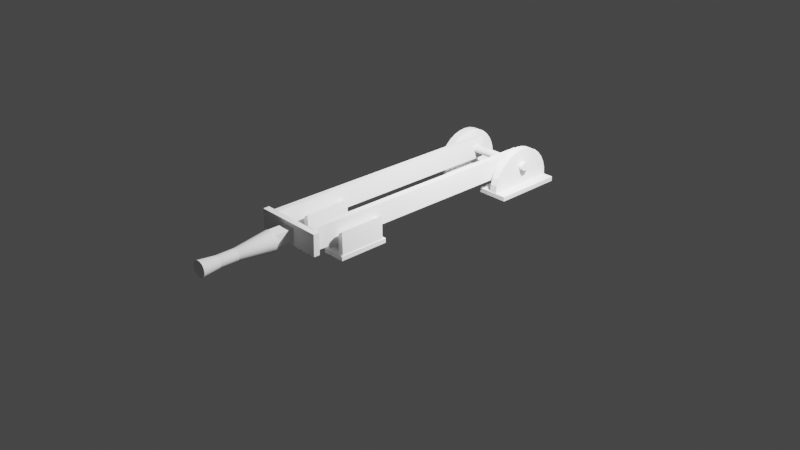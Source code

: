 # Source: double-knife-switch-no-base.blend  (saved by Blender 2.93.21; exported with 4.5.12 LTS)
import bpy
from mathutils import Matrix  # noqa: F401  (used for matrix-valued properties, if any)

bpy.ops.wm.read_factory_settings(use_empty=True)
scene = bpy.context.scene
scene.name = 'Scene'

# ---- collections
col_collection = bpy.data.collections.new('Collection'); scene.collection.children.link(col_collection)

# ---- materials (node trees are filled in below, after node groups)
mat_material_001 = bpy.data.materials.new('Material.001')
mat_material_001.alpha_threshold = 0.0
mat_material_001.use_transparent_shadow = False
mat_material_001.line_color = (0.0, 0.0, 0.0, 1.0)
mat_material_002 = bpy.data.materials.new('Material.002')
mat_material_002.alpha_threshold = 0.0
mat_material_002.use_transparent_shadow = False
mat_material_002.line_color = (0.0, 0.0, 0.0, 1.0)
mat_material_003 = bpy.data.materials.new('Material.003')
mat_material_003.alpha_threshold = 0.0
mat_material_003.use_transparent_shadow = False
mat_material_003.line_color = (0.0, 0.0, 0.0, 1.0)
mat_material_005 = bpy.data.materials.new('Material.005')
mat_material_005.alpha_threshold = 0.0
mat_material_005.use_transparent_shadow = False
mat_material_005.line_color = (0.0, 0.0, 0.0, 1.0)

# ---- material node trees
mat_material_001.use_nodes = True; mat_material_001.node_tree.nodes.clear()
_N = mat_material_001.node_tree.nodes; _L = mat_material_001.node_tree.links
n0 = _N.new('ShaderNodeOutputMaterial'); n0.name = 'Material Output'; n0.location = (300, 300)
n1 = _N.new('ShaderNodeBsdfPrincipled'); n1.name = 'Principled BSDF'; n1.location = (10, 300)
n1.distribution = 'GGX'
n1.subsurface_method = 'BURLEY'
n1.inputs[2].default_value = 0.4
n1.inputs[3].default_value = 1.45
n1.inputs[27].default_value = (0.0, 0.0, 0.0, 1.0)
n1.inputs[28].default_value = 1.0
_L.new(n1.outputs[0], n0.inputs[0])
n0.is_active_output = True
mat_material_002.use_nodes = True; mat_material_002.node_tree.nodes.clear()
_N = mat_material_002.node_tree.nodes; _L = mat_material_002.node_tree.links
n0 = _N.new('ShaderNodeOutputMaterial'); n0.name = 'Material Output'; n0.location = (300, 300)
n1 = _N.new('ShaderNodeBsdfPrincipled'); n1.name = 'Principled BSDF'; n1.location = (10, 300)
n1.distribution = 'GGX'
n1.subsurface_method = 'BURLEY'
n1.inputs[2].default_value = 0.4
n1.inputs[3].default_value = 1.45
n1.inputs[27].default_value = (0.0, 0.0, 0.0, 1.0)
n1.inputs[28].default_value = 1.0
_L.new(n1.outputs[0], n0.inputs[0])
n0.is_active_output = True
mat_material_003.use_nodes = True; mat_material_003.node_tree.nodes.clear()
_N = mat_material_003.node_tree.nodes; _L = mat_material_003.node_tree.links
n0 = _N.new('ShaderNodeOutputMaterial'); n0.name = 'Material Output'; n0.location = (300, 300)
n1 = _N.new('ShaderNodeBsdfPrincipled'); n1.name = 'Principled BSDF'; n1.location = (10, 300)
n1.distribution = 'GGX'
n1.subsurface_method = 'BURLEY'
n1.inputs[2].default_value = 0.4
n1.inputs[3].default_value = 1.45
n1.inputs[27].default_value = (0.0, 0.0, 0.0, 1.0)
n1.inputs[28].default_value = 1.0
_L.new(n1.outputs[0], n0.inputs[0])
n0.is_active_output = True
mat_material_005.use_nodes = True; mat_material_005.node_tree.nodes.clear()
_N = mat_material_005.node_tree.nodes; _L = mat_material_005.node_tree.links
n0 = _N.new('ShaderNodeOutputMaterial'); n0.name = 'Material Output'; n0.location = (300, 300)
n1 = _N.new('ShaderNodeBsdfPrincipled'); n1.name = 'Principled BSDF'; n1.location = (10, 300)
n1.distribution = 'GGX'
n1.subsurface_method = 'BURLEY'
n1.inputs[2].default_value = 0.4
n1.inputs[3].default_value = 1.45
n1.inputs[27].default_value = (0.0, 0.0, 0.0, 1.0)
n1.inputs[28].default_value = 1.0
_L.new(n1.outputs[0], n0.inputs[0])
n0.is_active_output = True

# ---- world
world_world = bpy.data.worlds.new('World'); scene.world = world_world
world_world.use_nodes = True; world_world.node_tree.nodes.clear()
_N = world_world.node_tree.nodes; _L = world_world.node_tree.links
n0 = _N.new('ShaderNodeOutputWorld'); n0.name = 'World Output'; n0.location = (300, 300)
n1 = _N.new('ShaderNodeBackground'); n1.name = 'Background'; n1.location = (10, 300)
n1.inputs[0].default_value = (0.05088, 0.05088, 0.05088, 1.0)
_L.new(n1.outputs[0], n0.inputs[0])
n0.is_active_output = True
world_world.color = (0.05088, 0.05088, 0.05088)
world_world.use_sun_shadow = False
world_world.sun_shadow_jitter_overblur = 0.0

# ---- cameras
cam_camera = bpy.data.cameras.new('Camera')
cam_camera.clip_end = 100.0
cam_camera.ortho_scale = 7.314

# ---- lights
light_light = bpy.data.lights.new('Light', 'POINT')
light_light.transmission_factor = 0.0
light_light.energy = 1000.0
light_light.shadow_soft_size = 0.1
light_light.shadow_maximum_resolution = 0.006
light_light.use_absolute_resolution = True

# ---- meshes
me_cylinder_004 = bpy.data.meshes.new('Cylinder.004')
me_cylinder_004.from_pydata([(0.0, 1.0, -1.0), (0.0, 1.0, -0.7913), (0.1951, 0.9808, -1.0), (0.1951, 0.9808, -0.7913), (0.3827, 0.9239, -1.0), (0.3827, 0.9239, -0.7913), (0.5556, 0.8315, -1.0), (0.5556, 0.8315, -0.7913), (0.7071, 0.7071, -1.0), (0.7071, 0.7071, -0.7913), (0.8315, 0.5556, -1.0), (0.8315, 0.5556, -0.7913), (0.9239, 0.3827, -1.0), (0.9239, 0.3827, -0.7913), (0.9808, 0.1951, -1.0), (0.9808, 0.1951, -0.7913), (-0.9808, -0.1951, -1.0), (-0.9808, -0.1951, -0.7913), (-1.0, 1.192e-08, -1.0), (-1.0, 1.192e-08, -0.7913), (-0.9808, 0.1951, -1.0), (-0.9808, 0.1951, -0.7913), (-0.9239, 0.3827, -1.0), (-0.9239, 0.3827, -0.7913), (-0.8315, 0.5556, -1.0), (-0.8315, 0.5556, -0.7913), (-0.7071, 0.7071, -1.0), (-0.7071, 0.7071, -0.7913), (-0.5556, 0.8315, -1.0), (-0.5556, 0.8315, -0.7913), (-0.3827, 0.9239, -1.0), (-0.3827, 0.9239, -0.7913), (-0.1951, 0.9808, -1.0), (-0.1951, 0.9808, -0.7913), (-0.07994, 0.6336, -0.7913), (-0.07994, 0.6336, -1.0), (-0.05809, 0.627, -0.7913), (-0.05809, 0.627, -1.0), (0.01161, 0.4966, -0.7913), (0.01161, 0.4966, -1.0), (0.01384, 0.5193, -0.7913), (0.01384, 0.5193, -1.0), (-0.1027, 0.6358, -0.7913), (-0.1027, 0.6358, -1.0), (-0.005779, 0.4546, -0.7913), (-0.005779, 0.4546, -1.0), (-0.185, 0.4369, -0.7913), (-0.185, 0.4369, -1.0), (-0.1995, 0.4546, -0.7913), (-0.1995, 0.4546, -1.0), (-0.02026, 0.437, -0.7913), (-0.02026, 0.437, -1.0), (-0.2103, 0.4747, -0.7913), (-0.2103, 0.4747, -1.0), (-0.2169, 0.542, -0.7913), (-0.2169, 0.542, -1.0), (-0.1254, 0.6336, -0.7913), (-0.1254, 0.6336, -1.0), (-0.0058, 0.5841, -0.7913), (-0.0058, 0.5841, -1.0), (-0.2103, 0.5639, -0.7913), (-0.2103, 0.5639, -1.0), (-0.1026, 0.4028, -0.7913), (-0.1026, 0.4028, -1.0), (-0.1674, 0.4224, -0.7913), (-0.1674, 0.4224, -1.0), (-0.1254, 0.4051, -0.7913), (-0.1254, 0.4051, -1.0), (-0.07991, 0.4051, -0.7913), (-0.07991, 0.4051, -1.0), (-0.03795, 0.6162, -0.7913), (-0.03795, 0.6162, -1.0), (-0.02029, 0.6017, -0.7913), (-0.02029, 0.6017, -1.0), (-0.2169, 0.4966, -0.7913), (-0.2169, 0.4966, -1.0), (0.0116, 0.5421, -0.7913), (0.0116, 0.5421, -1.0), (-0.05806, 0.4117, -0.7913), (-0.05806, 0.4117, -1.0), (0.004983, 0.4748, -0.7913), (0.004983, 0.4748, -1.0), (-0.03792, 0.4225, -0.7913), (-0.03792, 0.4225, -1.0), (-0.1674, 0.6162, -0.7913), (-0.1674, 0.6162, -1.0), (-0.185, 0.6017, -0.7913), (-0.185, 0.6017, -1.0), (-0.1473, 0.6269, -0.7913), (-0.1473, 0.6269, -1.0), (-0.1995, 0.584, -0.7913), (-0.1995, 0.584, -1.0), (-0.2192, 0.5193, -0.7913), (-0.2192, 0.5193, -1.0), (-0.1472, 0.4117, -0.7913), (-0.1472, 0.4117, -1.0), (0.004969, 0.5639, -0.7913), (0.004969, 0.5639, -1.0)], [], [(0, 1, 3, 2), (2, 3, 5, 4), (4, 5, 7, 6), (6, 7, 9, 8), (8, 9, 11, 10), (10, 11, 13, 12), (12, 13, 15, 14), (16, 17, 19, 18), (18, 19, 21, 20), (20, 21, 23, 22), (22, 23, 25, 24), (24, 25, 27, 26), (26, 27, 29, 28), (28, 29, 31, 30), (30, 31, 33, 32), (32, 33, 1, 0), (3, 1, 33, 31, 29, 27, 25, 92, 54, 60, 90, 86, 84, 88, 56, 42, 34, 36, 70, 72, 58, 96, 76, 40, 11, 9, 7, 5), (0, 2, 4, 6, 8, 10, 41, 77, 97, 59, 73, 71, 37, 35, 43, 57, 89, 85, 87, 91, 61, 55, 93, 24, 26, 28, 30, 32), (14, 15, 17, 16), (63, 62, 68, 69), (65, 64, 94, 95), (95, 94, 66, 67), (43, 42, 56, 57), (79, 78, 82, 83), (69, 68, 78, 79), (51, 50, 44, 45), (77, 76, 96, 97), (93, 92, 74, 75), (37, 36, 34, 35), (75, 74, 52, 53), (97, 96, 58, 59), (45, 44, 80, 81), (61, 60, 54, 55), (81, 80, 38, 39), (47, 46, 64, 65), (73, 72, 70, 71), (35, 34, 42, 43), (49, 48, 46, 47), (91, 90, 60, 61), (85, 84, 86, 87), (41, 40, 76, 77), (83, 82, 50, 51), (57, 56, 88, 89), (67, 66, 62, 63), (24, 93, 75, 53, 49, 47, 65, 95, 67, 63, 69, 79, 83, 51, 45, 81, 39, 41, 10, 12, 14, 16, 18, 20, 22), (55, 54, 92, 93), (59, 58, 72, 73), (39, 38, 40, 41), (53, 52, 48, 49), (89, 88, 84, 85), (71, 70, 36, 37), (11, 40, 38, 80, 44, 50, 82, 78, 68, 62, 66, 94, 64, 46, 48, 52, 74, 92, 25, 23, 21, 19, 17, 15, 13), (87, 86, 90, 91)])
_uv = me_cylinder_004.uv_layers.new(name='UVMap')
_uv.uv.foreach_set('vector', [1.0, 0.5, 1.0, 1.0, 0.9688, 1.0, 0.9688, 0.5, 0.9688, 0.5, 0.9688, 1.0, 0.9375, 1.0, 0.9375, 0.5, 0.9375, 0.5, 0.9375, 1.0, 0.9062, 1.0, 0.9062, 0.5, 0.9062, 0.5, 0.9062, 1.0, 0.875, 1.0, 0.875, 0.5, 0.875, 0.5, 0.875, 1.0, 0.8438, 1.0, 0.8438, 0.5, 0.8438, 0.5, 0.8438, 1.0, 0.8125, 1.0, 0.8125, 0.5, 0.8125, 0.5, 0.8125, 1.0, 0.7812, 1.0, 0.7812, 0.5, 0.2812, 0.5, 0.2812, 1.0, 0.25, 1.0, 0.25, 0.5, 0.25, 0.5, 0.25, 1.0, 0.2188, 1.0, 0.2188, 0.5, 0.2188, 0.5, 0.2188, 1.0, 0.1875, 1.0, 0.1875, 0.5, 0.1875, 0.5, 0.1875, 1.0, 0.1562, 1.0, 0.1562, 0.5, 0.1562, 0.5, 0.1562, 1.0, 0.125, 1.0, 0.125, 0.5, 0.125, 0.5, 0.125, 1.0, 0.09375, 1.0, 0.09375, 0.5, 0.09375, 0.5, 0.09375, 1.0, 0.0625, 1.0, 0.0625, 0.5, 0.0625, 0.5, 0.0625, 1.0, 0.03125, 1.0, 0.03125, 0.5, 0.03125, 0.5, 0.03125, 1.0, 0.0, 1.0, 0.0, 0.5, 0.2968, 0.4854, 0.25, 0.49, 0.2032, 0.4854, 0.1582, 0.4717, 0.1167, 0.4496, 0.08029, 0.4197, 0.05045, 0.3833, 0.1974, 0.3746, 0.1979, 0.3801, 0.1995, 0.3853, 0.2021, 0.3902, 0.2056, 0.3944, 0.2098, 0.3979, 0.2147, 0.4005, 0.2199, 0.4021, 0.2254, 0.4026, 0.2308, 0.4021, 0.2361, 0.4005, 0.2409, 0.3979, 0.2451, 0.3944, 0.2486, 0.3902, 0.2512, 0.3853, 0.2528, 0.3801, 0.2533, 0.3746, 0.4496, 0.3833, 0.4197, 0.4197, 0.3833, 0.4496, 0.3418, 0.4717, 0.75, 0.49, 0.7968, 0.4854, 0.8418, 0.4717, 0.8833, 0.4496, 0.9197, 0.4197, 0.9496, 0.3833, 0.7533, 0.3746, 0.7528, 0.3801, 0.7512, 0.3853, 0.7486, 0.3902, 0.7451, 0.3944, 0.7409, 0.3979, 0.7361, 0.4005, 0.7308, 0.4021, 0.7254, 0.4026, 0.7199, 0.4021, 0.7147, 0.4005, 0.7098, 0.3979, 0.7056, 0.3944, 0.7021, 0.3902, 0.6995, 0.3853, 0.6979, 0.3801, 0.6974, 0.3746, 0.5504, 0.3833, 0.5803, 0.4197, 0.6167, 0.4496, 0.6582, 0.4717, 0.7032, 0.4854, 0.9854, 0.2968, 0.4854, 0.2968, 0.2812, 1.0, 0.5146, 0.2032, 0.7188, 0.5208, 0.7188, 0.5645, 0.75, 0.5645, 0.75, 0.5208, 0.625, 0.5208, 0.625, 0.5645, 0.6562, 0.5645, 0.6562, 0.5208, 0.6562, 0.5208, 0.6562, 0.5645, 0.6875, 0.5645, 0.6875, 0.5208, 0.2188, 0.5208, 0.2188, 0.5645, 0.25, 0.5645, 0.25, 0.5208, 0.7812, 0.5208, 0.7812, 0.5645, 0.8125, 0.5645, 0.8125, 0.5208, 0.75, 0.5208, 0.75, 0.5645, 0.7812, 0.5645, 0.7812, 0.5208, 0.8438, 0.5208, 0.8438, 0.5645, 0.875, 0.5645, 0.875, 0.5208, 0.0, 0.5208, 0.0, 0.5645, 0.03125, 0.5645, 0.03125, 0.5208, 0.4688, 0.5208, 0.4688, 0.5645, 0.5, 0.5645, 0.5, 0.5208, 0.1562, 0.5208, 0.1562, 0.5645, 0.1875, 0.5645, 0.1875, 0.5208, 0.5, 0.5208, 0.5, 0.5645, 0.5312, 0.5645, 0.5312, 0.5208, 0.03125, 0.5208, 0.03125, 0.5645, 0.0625, 0.5645, 0.0625, 0.5208, 0.875, 0.5208, 0.875, 0.5645, 0.9062, 0.5645, 0.9062, 0.5208, 0.4062, 0.5208, 0.4062, 0.5645, 0.4375, 0.5645, 0.4375, 0.5208, 0.9062, 0.5208, 0.9062, 0.5645, 0.9375, 0.5645, 0.9375, 0.5208, 0.5938, 0.5208, 0.5938, 0.5645, 0.625, 0.5645, 0.625, 0.5208, 0.09375, 0.5208, 0.09375, 0.5645, 0.125, 0.5645, 0.125, 0.5208, 0.1875, 0.5208, 0.1875, 0.5645, 0.2188, 0.5645, 0.2188, 0.5208, 0.5625, 0.5208, 0.5625, 0.5645, 0.5938, 0.5645, 0.5938, 0.5208, 0.375, 0.5208, 0.375, 0.5645, 0.4062, 0.5645, 0.4062, 0.5208, 0.3125, 0.5208, 0.3125, 0.5645, 0.3438, 0.5645, 0.3438, 0.5208, 0.9688, 0.5208, 0.9688, 0.5645, 1.0, 0.5645, 1.0, 0.5208, 0.8125, 0.5208, 0.8125, 0.5645, 0.8438, 0.5645, 0.8438, 0.5208, 0.25, 0.5208, 0.25, 0.5645, 0.2812, 0.5645, 0.2812, 0.5208, 0.6875, 0.5208, 0.6875, 0.5645, 0.7188, 0.5645, 0.7188, 0.5208, 0.5504, 0.3833, 0.6974, 0.3746, 0.6979, 0.3692, 0.6995, 0.3639, 0.7021, 0.3591, 0.7056, 0.3549, 0.7098, 0.3514, 0.7147, 0.3488, 0.7199, 0.3472, 0.7254, 0.3467, 0.7308, 0.3472, 0.7361, 0.3488, 0.7409, 0.3514, 0.7451, 0.3549, 0.7486, 0.3591, 0.7512, 0.3639, 0.7528, 0.3692, 0.7533, 0.3746, 0.9496, 0.3833, 0.9717, 0.3418, 0.9854, 0.2968, 0.5146, 0.2032, 0.51, 0.25, 0.5146, 0.2968, 0.5283, 0.3418, 0.4375, 0.5208, 0.4375, 0.5645, 0.4688, 0.5645, 0.4688, 0.5208, 0.0625, 0.5208, 0.0625, 0.5645, 0.09375, 0.5645, 0.09375, 0.5208, 0.9375, 0.5208, 0.9375, 0.5645, 0.9688, 0.5645, 0.9688, 0.5208, 0.5312, 0.5208, 0.5312, 0.5645, 0.5625, 0.5645, 0.5625, 0.5208, 0.2812, 0.5208, 0.2812, 0.5645, 0.3125, 0.5645, 0.3125, 0.5208, 0.125, 0.5208, 0.125, 0.5645, 0.1562, 0.5645, 0.1562, 0.5208, 0.4496, 0.3833, 0.2533, 0.3746, 0.2528, 0.3692, 0.2512, 0.3639, 0.2486, 0.3591, 0.2451, 0.3549, 0.2409, 0.3514, 0.2361, 0.3488, 0.2308, 0.3472, 0.2254, 0.3467, 0.2199, 0.3472, 0.2147, 0.3488, 0.2098, 0.3514, 0.2056, 0.3549, 0.2021, 0.3591, 0.1995, 0.3639, 0.1979, 0.3692, 0.1974, 0.3746, 0.05045, 0.3833, 0.02827, 0.3418, 0.01461, 0.2968, 0.01, 0.25, 0.01461, 0.2032, 0.4854, 0.2968, 0.4717, 0.3418, 0.3438, 0.5208, 0.3438, 0.5645, 0.375, 0.5645, 0.375, 0.5208])
me_cylinder_004.use_remesh_fix_poles = True
me_cylinder_004.use_remesh_preserve_attributes = False
me_cylinder_004.update()
me_cylinder_005 = bpy.data.meshes.new('Cylinder.005')
me_cylinder_005.from_pydata([(0.0, 1.0, -1.0), (0.0, 1.0, -0.7913), (0.1951, 0.9808, -1.0), (0.1951, 0.9808, -0.7913), (0.3827, 0.9239, -1.0), (0.3827, 0.9239, -0.7913), (0.5556, 0.8315, -1.0), (0.5556, 0.8315, -0.7913), (0.7071, 0.7071, -1.0), (0.7071, 0.7071, -0.7913), (0.8315, 0.5556, -1.0), (0.8315, 0.5556, -0.7913), (0.9239, 0.3827, -1.0), (0.9239, 0.3827, -0.7913), (0.9808, 0.1951, -1.0), (0.9808, 0.1951, -0.7913), (-0.9808, -0.1951, -1.0), (-0.9808, -0.1951, -0.7913), (-1.0, 1.192e-08, -1.0), (-1.0, 1.192e-08, -0.7913), (-0.9808, 0.1951, -1.0), (-0.9808, 0.1951, -0.7913), (-0.9239, 0.3827, -1.0), (-0.9239, 0.3827, -0.7913), (-0.8315, 0.5556, -1.0), (-0.8315, 0.5556, -0.7913), (-0.7071, 0.7071, -1.0), (-0.7071, 0.7071, -0.7913), (-0.5556, 0.8315, -1.0), (-0.5556, 0.8315, -0.7913), (-0.3827, 0.9239, -1.0), (-0.3827, 0.9239, -0.7913), (-0.1951, 0.9808, -1.0), (-0.1951, 0.9808, -0.7913), (-0.07994, 0.6336, -0.7913), (-0.07994, 0.6336, -1.0), (-0.05809, 0.627, -0.7913), (-0.05809, 0.627, -1.0), (0.01161, 0.4966, -0.7913), (0.01161, 0.4966, -1.0), (0.01384, 0.5193, -0.7913), (0.01384, 0.5193, -1.0), (-0.1027, 0.6358, -0.7913), (-0.1027, 0.6358, -1.0), (-0.005779, 0.4546, -0.7913), (-0.005779, 0.4546, -1.0), (-0.185, 0.4369, -0.7913), (-0.185, 0.4369, -1.0), (-0.1995, 0.4546, -0.7913), (-0.1995, 0.4546, -1.0), (-0.02026, 0.437, -0.7913), (-0.02026, 0.437, -1.0), (-0.2103, 0.4747, -0.7913), (-0.2103, 0.4747, -1.0), (-0.2169, 0.542, -0.7913), (-0.2169, 0.542, -1.0), (-0.1254, 0.6336, -0.7913), (-0.1254, 0.6336, -1.0), (-0.0058, 0.5841, -0.7913), (-0.0058, 0.5841, -1.0), (-0.2103, 0.5639, -0.7913), (-0.2103, 0.5639, -1.0), (-0.1026, 0.4028, -0.7913), (-0.1026, 0.4028, -1.0), (-0.1674, 0.4224, -0.7913), (-0.1674, 0.4224, -1.0), (-0.1254, 0.4051, -0.7913), (-0.1254, 0.4051, -1.0), (-0.07991, 0.4051, -0.7913), (-0.07991, 0.4051, -1.0), (-0.03795, 0.6162, -0.7913), (-0.03795, 0.6162, -1.0), (-0.02029, 0.6017, -0.7913), (-0.02029, 0.6017, -1.0), (-0.2169, 0.4966, -0.7913), (-0.2169, 0.4966, -1.0), (0.0116, 0.5421, -0.7913), (0.0116, 0.5421, -1.0), (-0.05806, 0.4117, -0.7913), (-0.05806, 0.4117, -1.0), (0.004983, 0.4748, -0.7913), (0.004983, 0.4748, -1.0), (-0.03792, 0.4225, -0.7913), (-0.03792, 0.4225, -1.0), (-0.1674, 0.6162, -0.7913), (-0.1674, 0.6162, -1.0), (-0.185, 0.6017, -0.7913), (-0.185, 0.6017, -1.0), (-0.1473, 0.6269, -0.7913), (-0.1473, 0.6269, -1.0), (-0.1995, 0.584, -0.7913), (-0.1995, 0.584, -1.0), (-0.2192, 0.5193, -0.7913), (-0.2192, 0.5193, -1.0), (-0.1472, 0.4117, -0.7913), (-0.1472, 0.4117, -1.0), (0.004969, 0.5639, -0.7913), (0.004969, 0.5639, -1.0)], [], [(0, 1, 3, 2), (2, 3, 5, 4), (4, 5, 7, 6), (6, 7, 9, 8), (8, 9, 11, 10), (10, 11, 13, 12), (12, 13, 15, 14), (16, 17, 19, 18), (18, 19, 21, 20), (20, 21, 23, 22), (22, 23, 25, 24), (24, 25, 27, 26), (26, 27, 29, 28), (28, 29, 31, 30), (30, 31, 33, 32), (32, 33, 1, 0), (3, 1, 33, 31, 29, 27, 25, 92, 54, 60, 90, 86, 84, 88, 56, 42, 34, 36, 70, 72, 58, 96, 76, 40, 11, 9, 7, 5), (0, 2, 4, 6, 8, 10, 41, 77, 97, 59, 73, 71, 37, 35, 43, 57, 89, 85, 87, 91, 61, 55, 93, 24, 26, 28, 30, 32), (14, 15, 17, 16), (63, 62, 68, 69), (65, 64, 94, 95), (95, 94, 66, 67), (43, 42, 56, 57), (79, 78, 82, 83), (69, 68, 78, 79), (51, 50, 44, 45), (77, 76, 96, 97), (93, 92, 74, 75), (37, 36, 34, 35), (75, 74, 52, 53), (97, 96, 58, 59), (45, 44, 80, 81), (61, 60, 54, 55), (81, 80, 38, 39), (47, 46, 64, 65), (73, 72, 70, 71), (35, 34, 42, 43), (49, 48, 46, 47), (91, 90, 60, 61), (85, 84, 86, 87), (41, 40, 76, 77), (83, 82, 50, 51), (57, 56, 88, 89), (67, 66, 62, 63), (24, 93, 75, 53, 49, 47, 65, 95, 67, 63, 69, 79, 83, 51, 45, 81, 39, 41, 10, 12, 14, 16, 18, 20, 22), (55, 54, 92, 93), (59, 58, 72, 73), (39, 38, 40, 41), (53, 52, 48, 49), (89, 88, 84, 85), (71, 70, 36, 37), (11, 40, 38, 80, 44, 50, 82, 78, 68, 62, 66, 94, 64, 46, 48, 52, 74, 92, 25, 23, 21, 19, 17, 15, 13), (87, 86, 90, 91)])
_uv = me_cylinder_005.uv_layers.new(name='UVMap')
_uv.uv.foreach_set('vector', [1.0, 0.5, 1.0, 1.0, 0.9688, 1.0, 0.9688, 0.5, 0.9688, 0.5, 0.9688, 1.0, 0.9375, 1.0, 0.9375, 0.5, 0.9375, 0.5, 0.9375, 1.0, 0.9062, 1.0, 0.9062, 0.5, 0.9062, 0.5, 0.9062, 1.0, 0.875, 1.0, 0.875, 0.5, 0.875, 0.5, 0.875, 1.0, 0.8438, 1.0, 0.8438, 0.5, 0.8438, 0.5, 0.8438, 1.0, 0.8125, 1.0, 0.8125, 0.5, 0.8125, 0.5, 0.8125, 1.0, 0.7812, 1.0, 0.7812, 0.5, 0.2812, 0.5, 0.2812, 1.0, 0.25, 1.0, 0.25, 0.5, 0.25, 0.5, 0.25, 1.0, 0.2188, 1.0, 0.2188, 0.5, 0.2188, 0.5, 0.2188, 1.0, 0.1875, 1.0, 0.1875, 0.5, 0.1875, 0.5, 0.1875, 1.0, 0.1562, 1.0, 0.1562, 0.5, 0.1562, 0.5, 0.1562, 1.0, 0.125, 1.0, 0.125, 0.5, 0.125, 0.5, 0.125, 1.0, 0.09375, 1.0, 0.09375, 0.5, 0.09375, 0.5, 0.09375, 1.0, 0.0625, 1.0, 0.0625, 0.5, 0.0625, 0.5, 0.0625, 1.0, 0.03125, 1.0, 0.03125, 0.5, 0.03125, 0.5, 0.03125, 1.0, 0.0, 1.0, 0.0, 0.5, 0.2968, 0.4854, 0.25, 0.49, 0.2032, 0.4854, 0.1582, 0.4717, 0.1167, 0.4496, 0.08029, 0.4197, 0.05045, 0.3833, 0.1974, 0.3746, 0.1979, 0.3801, 0.1995, 0.3853, 0.2021, 0.3902, 0.2056, 0.3944, 0.2098, 0.3979, 0.2147, 0.4005, 0.2199, 0.4021, 0.2254, 0.4026, 0.2308, 0.4021, 0.2361, 0.4005, 0.2409, 0.3979, 0.2451, 0.3944, 0.2486, 0.3902, 0.2512, 0.3853, 0.2528, 0.3801, 0.2533, 0.3746, 0.4496, 0.3833, 0.4197, 0.4197, 0.3833, 0.4496, 0.3418, 0.4717, 0.75, 0.49, 0.7968, 0.4854, 0.8418, 0.4717, 0.8833, 0.4496, 0.9197, 0.4197, 0.9496, 0.3833, 0.7533, 0.3746, 0.7528, 0.3801, 0.7512, 0.3853, 0.7486, 0.3902, 0.7451, 0.3944, 0.7409, 0.3979, 0.7361, 0.4005, 0.7308, 0.4021, 0.7254, 0.4026, 0.7199, 0.4021, 0.7147, 0.4005, 0.7098, 0.3979, 0.7056, 0.3944, 0.7021, 0.3902, 0.6995, 0.3853, 0.6979, 0.3801, 0.6974, 0.3746, 0.5504, 0.3833, 0.5803, 0.4197, 0.6167, 0.4496, 0.6582, 0.4717, 0.7032, 0.4854, 0.9854, 0.2968, 0.4854, 0.2968, 0.2812, 1.0, 0.5146, 0.2032, 0.7187, 0.9276, 0.7187, 0.9713, 0.75, 0.9713, 0.75, 0.9276, 0.625, 0.9276, 0.625, 0.9713, 0.6562, 0.9713, 0.6562, 0.9276, 0.6562, 0.9276, 0.6562, 0.9713, 0.6875, 0.9713, 0.6875, 0.9276, 0.2188, 0.9276, 0.2188, 0.9713, 0.25, 0.9713, 0.25, 0.9276, 0.7812, 0.9276, 0.7812, 0.9713, 0.8125, 0.9713, 0.8125, 0.9276, 0.75, 0.9276, 0.75, 0.9713, 0.7812, 0.9713, 0.7812, 0.9276, 0.8438, 0.9276, 0.8438, 0.9713, 0.875, 0.9713, 0.875, 0.9276, 0.0, 0.9276, 0.0, 0.9713, 0.03125, 0.9713, 0.03125, 0.9276, 0.4688, 0.9276, 0.4688, 0.9713, 0.5, 0.9713, 0.5, 0.9276, 0.1562, 0.9276, 0.1562, 0.9713, 0.1875, 0.9713, 0.1875, 0.9276, 0.5, 0.9276, 0.5, 0.9713, 0.5312, 0.9713, 0.5312, 0.9276, 0.03125, 0.9276, 0.03125, 0.9713, 0.0625, 0.9713, 0.0625, 0.9276, 0.875, 0.9276, 0.875, 0.9713, 0.9062, 0.9713, 0.9062, 0.9276, 0.4063, 0.9276, 0.4062, 0.9713, 0.4375, 0.9713, 0.4375, 0.9276, 0.9062, 0.9276, 0.9062, 0.9713, 0.9375, 0.9713, 0.9375, 0.9276, 0.5938, 0.9276, 0.5938, 0.9713, 0.625, 0.9713, 0.625, 0.9276, 0.09375, 0.9276, 0.09375, 0.9713, 0.125, 0.9713, 0.125, 0.9276, 0.1875, 0.9276, 0.1875, 0.9713, 0.2188, 0.9713, 0.2188, 0.9276, 0.5625, 0.9276, 0.5625, 0.9713, 0.5938, 0.9713, 0.5938, 0.9276, 0.375, 0.9276, 0.375, 0.9713, 0.4062, 0.9713, 0.4063, 0.9276, 0.3125, 0.9276, 0.3125, 0.9713, 0.3438, 0.9713, 0.3438, 0.9276, 0.9688, 0.9276, 0.9687, 0.9713, 1.0, 0.9713, 1.0, 0.9276, 0.8125, 0.9276, 0.8125, 0.9713, 0.8438, 0.9713, 0.8438, 0.9276, 0.25, 0.9276, 0.25, 0.9713, 0.2812, 0.9713, 0.2812, 0.9276, 0.6875, 0.9276, 0.6875, 0.9713, 0.7187, 0.9713, 0.7187, 0.9276, 0.5504, 0.3833, 0.6974, 0.3746, 0.6979, 0.3692, 0.6995, 0.3639, 0.7021, 0.3591, 0.7056, 0.3549, 0.7098, 0.3514, 0.7147, 0.3488, 0.7199, 0.3472, 0.7254, 0.3467, 0.7308, 0.3472, 0.7361, 0.3488, 0.7409, 0.3514, 0.7451, 0.3549, 0.7486, 0.3591, 0.7512, 0.3639, 0.7528, 0.3692, 0.7533, 0.3746, 0.9496, 0.3833, 0.9717, 0.3418, 0.9854, 0.2968, 0.5146, 0.2032, 0.51, 0.25, 0.5146, 0.2968, 0.5283, 0.3418, 0.4375, 0.9276, 0.4375, 0.9713, 0.4688, 0.9713, 0.4688, 0.9276, 0.0625, 0.9276, 0.0625, 0.9713, 0.09375, 0.9713, 0.09375, 0.9276, 0.9375, 0.9276, 0.9375, 0.9713, 0.9687, 0.9713, 0.9688, 0.9276, 0.5312, 0.9276, 0.5312, 0.9713, 0.5625, 0.9713, 0.5625, 0.9276, 0.2812, 0.9276, 0.2812, 0.9713, 0.3125, 0.9713, 0.3125, 0.9276, 0.125, 0.9276, 0.125, 0.9713, 0.1562, 0.9713, 0.1562, 0.9276, 0.4496, 0.3833, 0.2533, 0.3746, 0.2528, 0.3692, 0.2512, 0.3639, 0.2486, 0.3591, 0.2451, 0.3549, 0.2409, 0.3514, 0.2361, 0.3488, 0.2308, 0.3472, 0.2254, 0.3467, 0.2199, 0.3472, 0.2147, 0.3488, 0.2098, 0.3514, 0.2056, 0.3549, 0.2021, 0.3591, 0.1995, 0.3639, 0.1979, 0.3692, 0.1974, 0.3746, 0.05045, 0.3833, 0.02827, 0.3418, 0.01461, 0.2968, 0.01, 0.25, 0.01461, 0.2032, 0.4854, 0.2968, 0.4717, 0.3418, 0.3438, 0.9276, 0.3438, 0.9713, 0.375, 0.9713, 0.375, 0.9276])
me_cylinder_005.use_remesh_fix_poles = True
me_cylinder_005.use_remesh_preserve_attributes = False
me_cylinder_005.update()
me_cylinder_006 = bpy.data.meshes.new('Cylinder.006')
me_cylinder_006.from_pydata([(0.0, 1.0, -1.0), (0.0, 1.0, 1.0), (0.1951, 0.9808, -1.0), (0.1951, 0.9808, 1.0), (0.3827, 0.9239, -1.0), (0.3827, 0.9239, 1.0), (0.5556, 0.8315, -1.0), (0.5556, 0.8315, 1.0), (0.7071, 0.7071, -1.0), (0.7071, 0.7071, 1.0), (0.8315, 0.5556, -1.0), (0.8315, 0.5556, 1.0), (0.9239, 0.3827, -1.0), (0.9239, 0.3827, 1.0), (0.9808, 0.1951, -1.0), (0.9808, 0.1951, 1.0), (1.0, -4.371e-08, -1.0), (1.0, -4.371e-08, 1.0), (0.9808, -0.1951, -1.0), (0.9808, -0.1951, 1.0), (0.9239, -0.3827, -1.0), (0.9239, -0.3827, 1.0), (0.8315, -0.5556, -1.0), (0.8315, -0.5556, 1.0), (0.7071, -0.7071, -1.0), (0.7071, -0.7071, 1.0), (0.5556, -0.8315, -1.0), (0.5556, -0.8315, 1.0), (0.3827, -0.9239, -1.0), (0.3827, -0.9239, 1.0), (0.1951, -0.9808, -1.0), (0.1951, -0.9808, 1.0), (-8.742e-08, -1.0, -1.0), (-8.742e-08, -1.0, 1.0), (-0.1951, -0.9808, -1.0), (-0.1951, -0.9808, 1.0), (-0.3827, -0.9239, -1.0), (-0.3827, -0.9239, 1.0), (-0.5556, -0.8315, -1.0), (-0.5556, -0.8315, 1.0), (-0.7071, -0.7071, -1.0), (-0.7071, -0.7071, 1.0), (-0.8315, -0.5556, -1.0), (-0.8315, -0.5556, 1.0), (-0.9239, -0.3827, -1.0), (-0.9239, -0.3827, 1.0), (-0.9808, -0.1951, -1.0), (-0.9808, -0.1951, 1.0), (-1.0, 1.192e-08, -1.0), (-1.0, 1.192e-08, 1.0), (-0.9808, 0.1951, -1.0), (-0.9808, 0.1951, 1.0), (-0.9239, 0.3827, -1.0), (-0.9239, 0.3827, 1.0), (-0.8315, 0.5556, -1.0), (-0.8315, 0.5556, 1.0), (-0.7071, 0.7071, -1.0), (-0.7071, 0.7071, 1.0), (-0.5556, 0.8315, -1.0), (-0.5556, 0.8315, 1.0), (-0.3827, 0.9239, -1.0), (-0.3827, 0.9239, 1.0), (-0.1951, 0.9808, -1.0), (-0.1951, 0.9808, 1.0)], [], [(0, 1, 3, 2), (2, 3, 5, 4), (4, 5, 7, 6), (6, 7, 9, 8), (8, 9, 11, 10), (10, 11, 13, 12), (12, 13, 15, 14), (14, 15, 17, 16), (16, 17, 19, 18), (18, 19, 21, 20), (20, 21, 23, 22), (22, 23, 25, 24), (24, 25, 27, 26), (26, 27, 29, 28), (28, 29, 31, 30), (30, 31, 33, 32), (32, 33, 35, 34), (34, 35, 37, 36), (36, 37, 39, 38), (38, 39, 41, 40), (40, 41, 43, 42), (42, 43, 45, 44), (44, 45, 47, 46), (46, 47, 49, 48), (48, 49, 51, 50), (50, 51, 53, 52), (52, 53, 55, 54), (54, 55, 57, 56), (56, 57, 59, 58), (58, 59, 61, 60), (3, 1, 63, 61, 59, 57, 55, 53, 51, 49, 47, 45, 43, 41, 39, 37, 35, 33, 31, 29, 27, 25, 23, 21, 19, 17, 15, 13, 11, 9, 7, 5), (60, 61, 63, 62), (62, 63, 1, 0), (0, 2, 4, 6, 8, 10, 12, 14, 16, 18, 20, 22, 24, 26, 28, 30, 32, 34, 36, 38, 40, 42, 44, 46, 48, 50, 52, 54, 56, 58, 60, 62)])
_uv = me_cylinder_006.uv_layers.new(name='UVMap')
_uv.uv.foreach_set('vector', [1.0, 0.5, 1.0, 1.0, 0.9688, 1.0, 0.9688, 0.5, 0.9688, 0.5, 0.9688, 1.0, 0.9375, 1.0, 0.9375, 0.5, 0.9375, 0.5, 0.9375, 1.0, 0.9062, 1.0, 0.9062, 0.5, 0.9062, 0.5, 0.9062, 1.0, 0.875, 1.0, 0.875, 0.5, 0.875, 0.5, 0.875, 1.0, 0.8438, 1.0, 0.8438, 0.5, 0.8438, 0.5, 0.8438, 1.0, 0.8125, 1.0, 0.8125, 0.5, 0.8125, 0.5, 0.8125, 1.0, 0.7812, 1.0, 0.7812, 0.5, 0.7812, 0.5, 0.7812, 1.0, 0.75, 1.0, 0.75, 0.5, 0.75, 0.5, 0.75, 1.0, 0.7188, 1.0, 0.7188, 0.5, 0.7188, 0.5, 0.7188, 1.0, 0.6875, 1.0, 0.6875, 0.5, 0.6875, 0.5, 0.6875, 1.0, 0.6562, 1.0, 0.6562, 0.5, 0.6562, 0.5, 0.6562, 1.0, 0.625, 1.0, 0.625, 0.5, 0.625, 0.5, 0.625, 1.0, 0.5938, 1.0, 0.5938, 0.5, 0.5938, 0.5, 0.5938, 1.0, 0.5625, 1.0, 0.5625, 0.5, 0.5625, 0.5, 0.5625, 1.0, 0.5312, 1.0, 0.5312, 0.5, 0.5312, 0.5, 0.5312, 1.0, 0.5, 1.0, 0.5, 0.5, 0.5, 0.5, 0.5, 1.0, 0.4688, 1.0, 0.4688, 0.5, 0.4688, 0.5, 0.4688, 1.0, 0.4375, 1.0, 0.4375, 0.5, 0.4375, 0.5, 0.4375, 1.0, 0.4062, 1.0, 0.4062, 0.5, 0.4062, 0.5, 0.4062, 1.0, 0.375, 1.0, 0.375, 0.5, 0.375, 0.5, 0.375, 1.0, 0.3438, 1.0, 0.3438, 0.5, 0.3438, 0.5, 0.3438, 1.0, 0.3125, 1.0, 0.3125, 0.5, 0.3125, 0.5, 0.3125, 1.0, 0.2812, 1.0, 0.2812, 0.5, 0.2812, 0.5, 0.2812, 1.0, 0.25, 1.0, 0.25, 0.5, 0.25, 0.5, 0.25, 1.0, 0.2188, 1.0, 0.2188, 0.5, 0.2188, 0.5, 0.2188, 1.0, 0.1875, 1.0, 0.1875, 0.5, 0.1875, 0.5, 0.1875, 1.0, 0.1562, 1.0, 0.1562, 0.5, 0.1562, 0.5, 0.1562, 1.0, 0.125, 1.0, 0.125, 0.5, 0.125, 0.5, 0.125, 1.0, 0.09375, 1.0, 0.09375, 0.5, 0.09375, 0.5, 0.09375, 1.0, 0.0625, 1.0, 0.0625, 0.5, 0.2968, 0.4854, 0.25, 0.49, 0.2032, 0.4854, 0.1582, 0.4717, 0.1167, 0.4496, 0.08029, 0.4197, 0.05045, 0.3833, 0.02827, 0.3418, 0.01461, 0.2968, 0.01, 0.25, 0.01461, 0.2032, 0.02827, 0.1582, 0.05045, 0.1167, 0.08029, 0.08029, 0.1167, 0.05045, 0.1582, 0.02827, 0.2032, 0.01461, 0.25, 0.01, 0.2968, 0.01461, 0.3418, 0.02827, 0.3833, 0.05045, 0.4197, 0.08029, 0.4496, 0.1167, 0.4717, 0.1582, 0.4854, 0.2032, 0.49, 0.25, 0.4854, 0.2968, 0.4717, 0.3418, 0.4496, 0.3833, 0.4197, 0.4197, 0.3833, 0.4496, 0.3418, 0.4717, 0.0625, 0.5, 0.0625, 1.0, 0.03125, 1.0, 0.03125, 0.5, 0.03125, 0.5, 0.03125, 1.0, 0.0, 1.0, 0.0, 0.5, 0.75, 0.49, 0.7968, 0.4854, 0.8418, 0.4717, 0.8833, 0.4496, 0.9197, 0.4197, 0.9496, 0.3833, 0.9717, 0.3418, 0.9854, 0.2968, 0.99, 0.25, 0.9854, 0.2032, 0.9717, 0.1582, 0.9496, 0.1167, 0.9197, 0.08029, 0.8833, 0.05045, 0.8418, 0.02827, 0.7968, 0.01461, 0.75, 0.01, 0.7032, 0.01461, 0.6582, 0.02827, 0.6167, 0.05045, 0.5803, 0.08029, 0.5504, 0.1167, 0.5283, 0.1582, 0.5146, 0.2032, 0.51, 0.25, 0.5146, 0.2968, 0.5283, 0.3418, 0.5504, 0.3833, 0.5803, 0.4197, 0.6167, 0.4496, 0.6582, 0.4717, 0.7032, 0.4854])
me_cylinder_006.use_remesh_fix_poles = True
me_cylinder_006.use_remesh_preserve_attributes = False
me_cylinder_006.update()
me_cube_001 = bpy.data.meshes.new('Cube.001')
me_cube_001.from_pydata([(1.0, 1.0, 1.0), (1.0, 1.0, -1.0), (1.0, -1.0, 1.0), (1.0, -1.0, -1.0), (-1.0, 1.0, 1.0), (-1.0, 1.0, -1.0), (-1.0, -1.0, 1.0), (-1.0, -1.0, -1.0)], [], [(0, 4, 6, 2), (3, 2, 6, 7), (7, 6, 4, 5), (5, 1, 3, 7), (1, 0, 2, 3), (5, 4, 0, 1)])
_uv = me_cube_001.uv_layers.new(name='UVMap')
_uv.uv.foreach_set('vector', [0.625, 0.5, 0.875, 0.5, 0.875, 0.75, 0.625, 0.75, 0.375, 0.75, 0.625, 0.75, 0.625, 1.0, 0.375, 1.0, 0.375, 0.0, 0.625, 0.0, 0.625, 0.25, 0.375, 0.25, 0.125, 0.5, 0.375, 0.5, 0.375, 0.75, 0.125, 0.75, 0.375, 0.5, 0.625, 0.5, 0.625, 0.75, 0.375, 0.75, 0.375, 0.25, 0.625, 0.25, 0.625, 0.5, 0.375, 0.5])
me_cube_001.materials.append(mat_material_001)
me_cube_001.use_remesh_preserve_volume = False
me_cube_001.use_remesh_preserve_attributes = False
me_cube_001.use_mirror_vertex_groups = False
me_cube_001.update()
me_cube_002 = bpy.data.meshes.new('Cube.002')
me_cube_002.from_pydata([(1.0, 1.0, 1.0), (1.0, 1.0, -1.0), (1.0, -1.0, 1.0), (1.0, -1.0, -1.0), (-1.0, 1.0, 1.0), (-1.0, 1.0, -1.0), (-1.0, -1.0, 1.0), (-1.0, -1.0, -1.0)], [], [(0, 4, 6, 2), (3, 2, 6, 7), (7, 6, 4, 5), (5, 1, 3, 7), (1, 0, 2, 3), (5, 4, 0, 1)])
_uv = me_cube_002.uv_layers.new(name='UVMap')
_uv.uv.foreach_set('vector', [0.625, 0.5, 0.875, 0.5, 0.875, 0.75, 0.625, 0.75, 0.375, 0.75, 0.625, 0.75, 0.625, 1.0, 0.375, 1.0, 0.375, 0.0, 0.625, 0.0, 0.625, 0.25, 0.375, 0.25, 0.125, 0.5, 0.375, 0.5, 0.375, 0.75, 0.125, 0.75, 0.375, 0.5, 0.625, 0.5, 0.625, 0.75, 0.375, 0.75, 0.375, 0.25, 0.625, 0.25, 0.625, 0.5, 0.375, 0.5])
me_cube_002.materials.append(mat_material_002)
me_cube_002.use_remesh_preserve_volume = False
me_cube_002.use_remesh_preserve_attributes = False
me_cube_002.use_mirror_vertex_groups = False
me_cube_002.update()
me_cube_003 = bpy.data.meshes.new('Cube.003')
me_cube_003.from_pydata([(1.0, 1.0, 1.0), (1.0, 1.0, -1.0), (1.0, -0.4349, 1.0), (1.0, -0.4349, -1.0), (-0.5021, 1.0, 1.0), (-0.5021, 1.0, -1.0), (-0.5021, -0.4349, 1.0), (-0.5021, -0.4349, -1.0)], [], [(0, 4, 6, 2), (3, 2, 6, 7), (7, 6, 4, 5), (5, 1, 3, 7), (1, 0, 2, 3), (5, 4, 0, 1)])
_uv = me_cube_003.uv_layers.new(name='UVMap')
_uv.uv.foreach_set('vector', [0.625, 0.5, 0.875, 0.5, 0.875, 0.75, 0.625, 0.75, 0.375, 0.75, 0.625, 0.75, 0.625, 1.0, 0.375, 1.0, 0.375, 0.0, 0.625, 0.0, 0.625, 0.25, 0.375, 0.25, 0.125, 0.5, 0.375, 0.5, 0.375, 0.75, 0.125, 0.75, 0.375, 0.5, 0.625, 0.5, 0.625, 0.75, 0.375, 0.75, 0.375, 0.25, 0.625, 0.25, 0.625, 0.5, 0.375, 0.5])
me_cube_003.materials.append(mat_material_003)
me_cube_003.use_remesh_preserve_volume = False
me_cube_003.use_remesh_preserve_attributes = False
me_cube_003.use_mirror_vertex_groups = False
me_cube_003.update()
me_cube_005 = bpy.data.meshes.new('Cube.005')
me_cube_005.from_pydata([(0.2891, -0.4373, -1.0), (0.3572, -0.4373, 1.478), (0.2891, 1.0, -1.0), (0.3572, 1.0, 1.478), (1.0, -0.4373, -1.0), (0.9319, -0.4373, 1.897), (1.0, 1.0, -1.0), (0.9319, 1.0, 1.897)], [], [(0, 1, 3, 2), (2, 3, 7, 6), (6, 7, 5, 4), (4, 5, 1, 0), (2, 6, 4, 0), (7, 3, 1, 5)])
_uv = me_cube_005.uv_layers.new(name='UVMap')
_uv.uv.foreach_set('vector', [0.375, 0.0, 0.625, 0.0, 0.625, 0.25, 0.375, 0.25, 0.375, 0.25, 0.625, 0.25, 0.625, 0.5, 0.375, 0.5, 0.375, 0.5, 0.625, 0.5, 0.625, 0.75, 0.375, 0.75, 0.375, 0.75, 0.625, 0.75, 0.625, 1.0, 0.375, 1.0, 0.125, 0.5, 0.375, 0.5, 0.375, 0.75, 0.125, 0.75, 0.625, 0.5, 0.875, 0.5, 0.875, 0.75, 0.625, 0.75])
me_cube_005.use_remesh_fix_poles = True
me_cube_005.use_remesh_preserve_attributes = False
me_cube_005.update()
me_cube_006 = bpy.data.meshes.new('Cube.006')
me_cube_006.from_pydata([(0.2891, -1.0, -1.0), (0.3572, -1.0, 1.478), (0.2807, 0.4402, -1.0), (0.3489, 0.4402, 1.478), (1.0, -1.0, -1.0), (0.9319, -1.0, 1.897), (0.9916, 0.4402, -1.0), (0.9235, 0.4402, 1.897)], [], [(0, 1, 3, 2), (2, 3, 7, 6), (6, 7, 5, 4), (4, 5, 1, 0), (2, 6, 4, 0), (7, 3, 1, 5)])
_uv = me_cube_006.uv_layers.new(name='UVMap')
_uv.uv.foreach_set('vector', [0.375, 0.0, 0.625, 0.0, 0.625, 0.25, 0.375, 0.25, 0.375, 0.25, 0.625, 0.25, 0.625, 0.5, 0.375, 0.5, 0.375, 0.5, 0.625, 0.5, 0.625, 0.75, 0.375, 0.75, 0.375, 0.75, 0.625, 0.75, 0.625, 1.0, 0.375, 1.0, 0.125, 0.5, 0.375, 0.5, 0.375, 0.75, 0.125, 0.75, 0.625, 0.5, 0.875, 0.5, 0.875, 0.75, 0.625, 0.75])
me_cube_006.use_remesh_fix_poles = True
me_cube_006.use_remesh_preserve_attributes = False
me_cube_006.update()
me_cube_009 = bpy.data.meshes.new('Cube.009')
me_cube_009.from_pydata([(0.2891, -0.4373, -1.0), (0.3572, -0.4373, 1.478), (0.2891, 1.0, -1.0), (0.3572, 1.0, 1.478), (1.0, -0.4373, -1.0), (0.9319, -0.4373, 1.897), (1.0, 1.0, -1.0), (0.9319, 1.0, 1.897)], [], [(0, 1, 3, 2), (2, 3, 7, 6), (6, 7, 5, 4), (4, 5, 1, 0), (2, 6, 4, 0), (7, 3, 1, 5)])
_uv = me_cube_009.uv_layers.new(name='UVMap')
_uv.uv.foreach_set('vector', [0.375, 0.0, 0.625, 0.0, 0.625, 0.25, 0.375, 0.25, 0.375, 0.25, 0.625, 0.25, 0.625, 0.5, 0.375, 0.5, 0.375, 0.5, 0.625, 0.5, 0.625, 0.75, 0.375, 0.75, 0.375, 0.75, 0.625, 0.75, 0.625, 1.0, 0.375, 1.0, 0.125, 0.5, 0.375, 0.5, 0.375, 0.75, 0.125, 0.75, 0.625, 0.5, 0.875, 0.5, 0.875, 0.75, 0.625, 0.75])
me_cube_009.use_remesh_fix_poles = True
me_cube_009.use_remesh_preserve_attributes = False
me_cube_009.update()
me_cube_008 = bpy.data.meshes.new('Cube.008')
me_cube_008.from_pydata([(0.2891, -1.0, -1.0), (0.3572, -1.0, 1.478), (0.2807, 0.4402, -1.0), (0.3489, 0.4402, 1.478), (1.0, -1.0, -1.0), (0.9319, -1.0, 1.897), (0.9916, 0.4402, -1.0), (0.9235, 0.4402, 1.897)], [], [(0, 1, 3, 2), (2, 3, 7, 6), (6, 7, 5, 4), (4, 5, 1, 0), (2, 6, 4, 0), (7, 3, 1, 5)])
_uv = me_cube_008.uv_layers.new(name='UVMap')
_uv.uv.foreach_set('vector', [0.375, 0.0, 0.625, 0.0, 0.625, 0.25, 0.375, 0.25, 0.375, 0.25, 0.625, 0.25, 0.625, 0.5, 0.375, 0.5, 0.375, 0.5, 0.625, 0.5, 0.625, 0.75, 0.375, 0.75, 0.375, 0.75, 0.625, 0.75, 0.625, 1.0, 0.375, 1.0, 0.125, 0.5, 0.375, 0.5, 0.375, 0.75, 0.125, 0.75, 0.625, 0.5, 0.875, 0.5, 0.875, 0.75, 0.625, 0.75])
me_cube_008.use_remesh_fix_poles = True
me_cube_008.use_remesh_preserve_attributes = False
me_cube_008.update()
me_cube_007 = bpy.data.meshes.new('Cube.007')
me_cube_007.from_pydata([(1.0, 1.0, 1.0), (1.0, 1.0, -1.0), (1.0, -0.4349, 1.0), (1.0, -0.4349, -1.0), (-0.5021, 1.0, 1.0), (-0.5021, 1.0, -1.0), (-0.5021, -0.4349, 1.0), (-0.5021, -0.4349, -1.0)], [], [(0, 4, 6, 2), (3, 2, 6, 7), (7, 6, 4, 5), (5, 1, 3, 7), (1, 0, 2, 3), (5, 4, 0, 1)])
_uv = me_cube_007.uv_layers.new(name='UVMap')
_uv.uv.foreach_set('vector', [0.625, 0.5, 0.875, 0.5, 0.875, 0.75, 0.625, 0.75, 0.375, 0.75, 0.625, 0.75, 0.625, 1.0, 0.375, 1.0, 0.375, 0.0, 0.625, 0.0, 0.625, 0.25, 0.375, 0.25, 0.125, 0.5, 0.375, 0.5, 0.375, 0.75, 0.125, 0.75, 0.375, 0.5, 0.625, 0.5, 0.625, 0.75, 0.375, 0.75, 0.375, 0.25, 0.625, 0.25, 0.625, 0.5, 0.375, 0.5])
me_cube_007.materials.append(mat_material_005)
me_cube_007.use_remesh_preserve_volume = False
me_cube_007.use_remesh_preserve_attributes = False
me_cube_007.use_mirror_vertex_groups = False
me_cube_007.update()
me_cube_010 = bpy.data.meshes.new('Cube.010')
me_cube_010.from_pydata([(1.762, -7.037, -0.2099), (1.762, -7.037, 0.3016), (1.762, 0.2392, -0.2476), (1.762, 0.2392, 0.264), (1.932, -7.037, -0.2099), (1.932, -7.037, 0.3016), (1.932, 0.2392, -0.2476), (1.932, 0.2392, 0.264)], [], [(0, 1, 3, 2), (2, 3, 7, 6), (6, 7, 5, 4), (4, 5, 1, 0), (2, 6, 4, 0), (7, 3, 1, 5)])
_uv = me_cube_010.uv_layers.new(name='UVMap')
_uv.uv.foreach_set('vector', [0.375, 0.0, 0.625, 0.0, 0.625, 0.25, 0.375, 0.25, 0.375, 0.25, 0.625, 0.25, 0.625, 0.5, 0.375, 0.5, 0.375, 0.5, 0.625, 0.5, 0.625, 0.75, 0.375, 0.75, 0.375, 0.75, 0.625, 0.75, 0.625, 1.0, 0.375, 1.0, 0.125, 0.5, 0.375, 0.5, 0.375, 0.75, 0.125, 0.75, 0.625, 0.5, 0.875, 0.5, 0.875, 0.75, 0.625, 0.75])
me_cube_010.use_remesh_fix_poles = True
me_cube_010.use_remesh_preserve_attributes = False
me_cube_010.update()
me_cube_011 = bpy.data.meshes.new('Cube.011')
me_cube_011.from_pydata([(0.4315, -7.037, -0.2099), (0.4315, -7.037, 0.3016), (0.4315, 0.2392, -0.2476), (0.4315, 0.2392, 0.264), (0.6011, -7.037, -0.2099), (0.6011, -7.037, 0.3016), (0.6011, 0.2392, -0.2476), (0.6011, 0.2392, 0.264)], [], [(0, 1, 3, 2), (2, 3, 7, 6), (6, 7, 5, 4), (4, 5, 1, 0), (2, 6, 4, 0), (7, 3, 1, 5)])
_uv = me_cube_011.uv_layers.new(name='UVMap')
_uv.uv.foreach_set('vector', [0.375, 0.0, 0.625, 0.0, 0.625, 0.25, 0.375, 0.25, 0.375, 0.25, 0.625, 0.25, 0.625, 0.5, 0.375, 0.5, 0.375, 0.5, 0.625, 0.5, 0.625, 0.75, 0.375, 0.75, 0.375, 0.75, 0.625, 0.75, 0.625, 1.0, 0.375, 1.0, 0.125, 0.5, 0.375, 0.5, 0.375, 0.75, 0.125, 0.75, 0.625, 0.5, 0.875, 0.5, 0.875, 0.75, 0.625, 0.75])
me_cube_011.use_remesh_fix_poles = True
me_cube_011.use_remesh_preserve_attributes = False
me_cube_011.update()
me_cube_012 = bpy.data.meshes.new('Cube.012')
me_cube_012.from_pydata([(0.8303, -4.144, 0.4885), (0.8303, -4.144, 1.0), (0.8303, 3.132, 0.4508), (0.8303, 3.132, 0.9624), (1.0, -4.144, 0.4885), (1.0, -4.144, 1.0), (1.0, 3.132, 0.4508), (1.0, 3.132, 0.9624)], [], [(0, 1, 3, 2), (2, 3, 7, 6), (6, 7, 5, 4), (4, 5, 1, 0), (2, 6, 4, 0), (7, 3, 1, 5)])
_uv = me_cube_012.uv_layers.new(name='UVMap')
_uv.uv.foreach_set('vector', [0.375, 0.0, 0.625, 0.0, 0.625, 0.25, 0.375, 0.25, 0.375, 0.25, 0.625, 0.25, 0.625, 0.5, 0.375, 0.5, 0.375, 0.5, 0.625, 0.5, 0.625, 0.75, 0.375, 0.75, 0.375, 0.75, 0.625, 0.75, 0.625, 1.0, 0.375, 1.0, 0.125, 0.5, 0.375, 0.5, 0.375, 0.75, 0.125, 0.75, 0.625, 0.5, 0.875, 0.5, 0.875, 0.75, 0.625, 0.75])
me_cube_012.use_remesh_fix_poles = True
me_cube_012.use_remesh_preserve_attributes = False
me_cube_012.update()
me_cube_013 = bpy.data.meshes.new('Cube.013')
me_cube_013.from_pydata([(0.4129, -1.22, 0.6099), (0.4128, -1.245, 0.8982), (0.4185, 0.148, 0.6061), (0.4184, 0.1231, 0.8945), (0.9973, -1.214, 0.6098), (0.9972, -1.239, 0.8981), (1.003, 0.1535, 0.6061), (1.003, 0.1286, 0.8944)], [], [(0, 1, 3, 2), (2, 3, 7, 6), (6, 7, 5, 4), (4, 5, 1, 0), (2, 6, 4, 0), (7, 3, 1, 5)])
_uv = me_cube_013.uv_layers.new(name='UVMap')
_uv.uv.foreach_set('vector', [0.375, 0.0, 0.625, 0.0, 0.625, 0.25, 0.375, 0.25, 0.375, 0.25, 0.625, 0.25, 0.625, 0.5, 0.375, 0.5, 0.375, 0.5, 0.625, 0.5, 0.625, 0.75, 0.375, 0.75, 0.375, 0.75, 0.625, 0.75, 0.625, 1.0, 0.375, 1.0, 0.125, 0.5, 0.375, 0.5, 0.375, 0.75, 0.125, 0.75, 0.625, 0.5, 0.875, 0.5, 0.875, 0.75, 0.625, 0.75])
me_cube_013.use_remesh_fix_poles = True
me_cube_013.use_remesh_preserve_attributes = False
me_cube_013.update()
me_cylinder_010 = bpy.data.meshes.new('Cylinder.010')
me_cylinder_010.from_pydata([(0.0, 1.0, -1.0), (1.121e-09, 0.7506, 6.05), (0.1951, 0.9808, -1.0), (0.1464, 0.7362, 6.05), (0.3827, 0.9239, -1.0), (0.2873, 0.6935, 6.05), (0.5556, 0.8315, -1.0), (0.417, 0.6241, 6.05), (0.7071, 0.7071, -1.0), (0.5308, 0.5308, 6.05), (0.8315, 0.5556, -1.0), (0.6241, 0.417, 6.05), (0.9239, 0.3827, -1.0), (0.6935, 0.2873, 6.05), (0.9808, 0.1951, -1.0), (0.7362, 0.1464, 6.05), (1.0, -4.371e-08, -1.0), (0.7506, 1.923e-07, 6.05), (0.9808, -0.1951, -1.0), (0.7362, -0.1464, 6.05), (0.9239, -0.3827, -1.0), (0.6935, -0.2873, 6.05), (0.8315, -0.5556, -1.0), (0.6241, -0.417, 6.05), (0.7071, -0.7071, -1.0), (0.5308, -0.5308, 6.05), (0.5556, -0.8315, -1.0), (0.417, -0.6241, 6.05), (0.3827, -0.9239, -1.0), (0.2873, -0.6935, 6.05), (0.1951, -0.9808, -1.0), (0.1464, -0.7362, 6.05), (-8.742e-08, -1.0, -1.0), (-6.45e-08, -0.7506, 6.05), (-0.1951, -0.9808, -1.0), (-0.1464, -0.7362, 6.05), (-0.3827, -0.9239, -1.0), (-0.2873, -0.6935, 6.05), (-0.5556, -0.8315, -1.0), (-0.417, -0.6241, 6.05), (-0.7071, -0.7071, -1.0), (-0.5308, -0.5308, 6.05), (-0.8315, -0.5556, -1.0), (-0.6241, -0.417, 6.05), (-0.9239, -0.3827, -1.0), (-0.6935, -0.2873, 6.05), (-0.9808, -0.1951, -1.0), (-0.7362, -0.1464, 6.05), (-1.0, 1.192e-08, -1.0), (-0.7506, 2.341e-07, 6.05), (-0.9808, 0.1951, -1.0), (-0.7362, 0.1464, 6.05), (-0.9239, 0.3827, -1.0), (-0.6935, 0.2873, 6.05), (-0.8315, 0.5556, -1.0), (-0.6241, 0.417, 6.05), (-0.7071, 0.7071, -1.0), (-0.5308, 0.5308, 6.05), (-0.5556, 0.8315, -1.0), (-0.417, 0.6241, 6.05), (-0.3827, 0.9239, -1.0), (-0.2873, 0.6935, 6.05), (-0.1951, 0.9808, -1.0), (-0.1464, 0.7362, 6.05), (0.0, 0.5607, 2.525), (0.1094, 0.5499, 2.525), (0.2146, 0.518, 2.525), (0.3115, 0.4662, 2.525), (0.3965, 0.3965, 2.525), (0.4662, 0.3115, 2.525), (0.518, 0.2146, 2.525), (0.5499, 0.1094, 2.525), (0.5607, 1.421e-07, 2.525), (0.5499, -0.1094, 2.525), (0.518, -0.2146, 2.525), (0.4662, -0.3115, 2.525), (0.3965, -0.3965, 2.525), (0.3115, -0.4662, 2.525), (0.2146, -0.518, 2.525), (0.1094, -0.5499, 2.525), (-4.902e-08, -0.5607, 2.525), (-0.1094, -0.5499, 2.525), (-0.2146, -0.518, 2.525), (-0.3115, -0.4662, 2.525), (-0.3965, -0.3965, 2.525), (-0.4662, -0.3115, 2.525), (-0.518, -0.2146, 2.525), (-0.5499, -0.1094, 2.525), (-0.5607, 1.733e-07, 2.525), (-0.5499, 0.1094, 2.525), (-0.518, 0.2146, 2.525), (-0.4662, 0.3115, 2.525), (-0.3965, 0.3965, 2.525), (-0.3115, 0.4662, 2.525), (-0.2146, 0.518, 2.525), (-0.1094, 0.5499, 2.525), (4.312e-09, 0.5575, 4.321), (0.1088, 0.5468, 4.321), (0.2133, 0.5151, 4.321), (0.3097, 0.4635, 4.321), (0.3942, 0.3942, 4.321), (0.4635, 0.3097, 4.321), (0.5151, 0.2133, 4.321), (0.5468, 0.1088, 4.321), (0.5575, 4.465e-08, 4.321), (0.5468, -0.1088, 4.321), (0.5151, -0.2133, 4.321), (0.4635, -0.3097, 4.321), (0.3942, -0.3942, 4.321), (0.3097, -0.4635, 4.321), (0.2133, -0.5151, 4.321), (0.1088, -0.5468, 4.321), (-4.443e-08, -0.5575, 4.321), (-0.1088, -0.5468, 4.321), (-0.2133, -0.5151, 4.321), (-0.3097, -0.4635, 4.321), (-0.3942, -0.3942, 4.321), (-0.4635, -0.3097, 4.321), (-0.5151, -0.2133, 4.321), (-0.5468, -0.1088, 4.321), (-0.5575, 7.567e-08, 4.321), (-0.5468, 0.1088, 4.321), (-0.5151, 0.2133, 4.321), (-0.4635, 0.3097, 4.321), (-0.3942, 0.3942, 4.321), (-0.3097, 0.4635, 4.321), (-0.2133, 0.5151, 4.321), (-0.1088, 0.5468, 4.321)], [], [(96, 1, 3, 97), (97, 3, 5, 98), (98, 5, 7, 99), (99, 7, 9, 100), (100, 9, 11, 101), (101, 11, 13, 102), (102, 13, 15, 103), (103, 15, 17, 104), (104, 17, 19, 105), (105, 19, 21, 106), (106, 21, 23, 107), (107, 23, 25, 108), (108, 25, 27, 109), (109, 27, 29, 110), (110, 29, 31, 111), (111, 31, 33, 112), (112, 33, 35, 113), (113, 35, 37, 114), (114, 37, 39, 115), (115, 39, 41, 116), (116, 41, 43, 117), (117, 43, 45, 118), (118, 45, 47, 119), (119, 47, 49, 120), (120, 49, 51, 121), (121, 51, 53, 122), (122, 53, 55, 123), (123, 55, 57, 124), (124, 57, 59, 125), (125, 59, 61, 126), (3, 1, 63, 61, 59, 57, 55, 53, 51, 49, 47, 45, 43, 41, 39, 37, 35, 33, 31, 29, 27, 25, 23, 21, 19, 17, 15, 13, 11, 9, 7, 5), (126, 61, 63, 127), (127, 63, 1, 96), (0, 2, 4, 6, 8, 10, 12, 14, 16, 18, 20, 22, 24, 26, 28, 30, 32, 34, 36, 38, 40, 42, 44, 46, 48, 50, 52, 54, 56, 58, 60, 62), (62, 95, 64, 0), (60, 94, 95, 62), (58, 93, 94, 60), (56, 92, 93, 58), (54, 91, 92, 56), (52, 90, 91, 54), (50, 89, 90, 52), (48, 88, 89, 50), (46, 87, 88, 48), (44, 86, 87, 46), (42, 85, 86, 44), (40, 84, 85, 42), (38, 83, 84, 40), (36, 82, 83, 38), (34, 81, 82, 36), (32, 80, 81, 34), (30, 79, 80, 32), (28, 78, 79, 30), (26, 77, 78, 28), (24, 76, 77, 26), (22, 75, 76, 24), (20, 74, 75, 22), (18, 73, 74, 20), (16, 72, 73, 18), (14, 71, 72, 16), (12, 70, 71, 14), (10, 69, 70, 12), (8, 68, 69, 10), (6, 67, 68, 8), (4, 66, 67, 6), (2, 65, 66, 4), (0, 64, 65, 2), (95, 127, 96, 64), (94, 126, 127, 95), (93, 125, 126, 94), (92, 124, 125, 93), (91, 123, 124, 92), (90, 122, 123, 91), (89, 121, 122, 90), (88, 120, 121, 89), (87, 119, 120, 88), (86, 118, 119, 87), (85, 117, 118, 86), (84, 116, 117, 85), (83, 115, 116, 84), (82, 114, 115, 83), (81, 113, 114, 82), (80, 112, 113, 81), (79, 111, 112, 80), (78, 110, 111, 79), (77, 109, 110, 78), (76, 108, 109, 77), (75, 107, 108, 76), (74, 106, 107, 75), (73, 105, 106, 74), (72, 104, 105, 73), (71, 103, 104, 72), (70, 102, 103, 71), (69, 101, 102, 70), (68, 100, 101, 69), (67, 99, 100, 68), (66, 98, 99, 67), (65, 97, 98, 66), (64, 96, 97, 65)])
_uv = me_cylinder_010.uv_layers.new(name='UVMap')
_uv.uv.foreach_set('vector', [1.0, 0.8774, 1.0, 1.0, 0.9688, 1.0, 0.9688, 0.8774, 0.9688, 0.8774, 0.9688, 1.0, 0.9375, 1.0, 0.9375, 0.8774, 0.9375, 0.8774, 0.9375, 1.0, 0.9062, 1.0, 0.9062, 0.8774, 0.9062, 0.8774, 0.9062, 1.0, 0.875, 1.0, 0.875, 0.8774, 0.875, 0.8774, 0.875, 1.0, 0.8438, 1.0, 0.8438, 0.8774, 0.8438, 0.8774, 0.8438, 1.0, 0.8125, 1.0, 0.8125, 0.8774, 0.8125, 0.8774, 0.8125, 1.0, 0.7812, 1.0, 0.7813, 0.8774, 0.7813, 0.8774, 0.7812, 1.0, 0.75, 1.0, 0.75, 0.8774, 0.75, 0.8774, 0.75, 1.0, 0.7188, 1.0, 0.7188, 0.8774, 0.7188, 0.8774, 0.7188, 1.0, 0.6875, 1.0, 0.6875, 0.8774, 0.6875, 0.8774, 0.6875, 1.0, 0.6562, 1.0, 0.6562, 0.8774, 0.6562, 0.8774, 0.6562, 1.0, 0.625, 1.0, 0.625, 0.8774, 0.625, 0.8774, 0.625, 1.0, 0.5938, 1.0, 0.5937, 0.8774, 0.5937, 0.8774, 0.5938, 1.0, 0.5625, 1.0, 0.5625, 0.8774, 0.5625, 0.8774, 0.5625, 1.0, 0.5312, 1.0, 0.5312, 0.8774, 0.5312, 0.8774, 0.5312, 1.0, 0.5, 1.0, 0.5, 0.8774, 0.5, 0.8774, 0.5, 1.0, 0.4688, 1.0, 0.4688, 0.8774, 0.4688, 0.8774, 0.4688, 1.0, 0.4375, 1.0, 0.4375, 0.8774, 0.4375, 0.8774, 0.4375, 1.0, 0.4062, 1.0, 0.4062, 0.8774, 0.4062, 0.8774, 0.4062, 1.0, 0.375, 1.0, 0.375, 0.8774, 0.375, 0.8774, 0.375, 1.0, 0.3438, 1.0, 0.3438, 0.8774, 0.3438, 0.8774, 0.3438, 1.0, 0.3125, 1.0, 0.3125, 0.8774, 0.3125, 0.8774, 0.3125, 1.0, 0.2812, 1.0, 0.2812, 0.8774, 0.2812, 0.8774, 0.2812, 1.0, 0.25, 1.0, 0.25, 0.8774, 0.25, 0.8774, 0.25, 1.0, 0.2188, 1.0, 0.2188, 0.8774, 0.2188, 0.8774, 0.2188, 1.0, 0.1875, 1.0, 0.1875, 0.8774, 0.1875, 0.8774, 0.1875, 1.0, 0.1562, 1.0, 0.1562, 0.8774, 0.1562, 0.8774, 0.1562, 1.0, 0.125, 1.0, 0.125, 0.8774, 0.125, 0.8774, 0.125, 1.0, 0.09375, 1.0, 0.09375, 0.8774, 0.09375, 0.8774, 0.09375, 1.0, 0.0625, 1.0, 0.0625, 0.8774, 0.2968, 0.4854, 0.25, 0.49, 0.2032, 0.4854, 0.1582, 0.4717, 0.1167, 0.4496, 0.08029, 0.4197, 0.05045, 0.3833, 0.02827, 0.3418, 0.01461, 0.2968, 0.01, 0.25, 0.01461, 0.2032, 0.02827, 0.1582, 0.05045, 0.1167, 0.08029, 0.08029, 0.1167, 0.05045, 0.1582, 0.02827, 0.2032, 0.01461, 0.25, 0.01, 0.2968, 0.01461, 0.3418, 0.02827, 0.3833, 0.05045, 0.4197, 0.08029, 0.4496, 0.1167, 0.4717, 0.1582, 0.4854, 0.2032, 0.49, 0.25, 0.4854, 0.2968, 0.4717, 0.3418, 0.4496, 0.3833, 0.4197, 0.4197, 0.3833, 0.4496, 0.3418, 0.4717, 0.0625, 0.8774, 0.0625, 1.0, 0.03125, 1.0, 0.03125, 0.8774, 0.03125, 0.8774, 0.03125, 1.0, 0.0, 1.0, 0.0, 0.8774, 0.75, 0.49, 0.7968, 0.4854, 0.8418, 0.4717, 0.8833, 0.4496, 0.9197, 0.4197, 0.9496, 0.3833, 0.9717, 0.3418, 0.9854, 0.2968, 0.99, 0.25, 0.9854, 0.2032, 0.9717, 0.1582, 0.9496, 0.1167, 0.9197, 0.08029, 0.8833, 0.05045, 0.8418, 0.02827, 0.7968, 0.01461, 0.75, 0.01, 0.7032, 0.01461, 0.6582, 0.02827, 0.6167, 0.05045, 0.5803, 0.08029, 0.5504, 0.1167, 0.5283, 0.1582, 0.5146, 0.2032, 0.51, 0.25, 0.5146, 0.2968, 0.5283, 0.3418, 0.5504, 0.3833, 0.5803, 0.4197, 0.6167, 0.4496, 0.6582, 0.4717, 0.7032, 0.4854, 0.03125, 0.5, 0.03125, 0.75, 0.0, 0.75, 0.0, 0.5, 0.0625, 0.5, 0.0625, 0.75, 0.03125, 0.75, 0.03125, 0.5, 0.09375, 0.5, 0.09375, 0.75, 0.0625, 0.75, 0.0625, 0.5, 0.125, 0.5, 0.125, 0.75, 0.09375, 0.75, 0.09375, 0.5, 0.1562, 0.5, 0.1562, 0.75, 0.125, 0.75, 0.125, 0.5, 0.1875, 0.5, 0.1875, 0.75, 0.1562, 0.75, 0.1562, 0.5, 0.2188, 0.5, 0.2188, 0.75, 0.1875, 0.75, 0.1875, 0.5, 0.25, 0.5, 0.25, 0.75, 0.2188, 0.75, 0.2188, 0.5, 0.2812, 0.5, 0.2812, 0.75, 0.25, 0.75, 0.25, 0.5, 0.3125, 0.5, 0.3125, 0.75, 0.2812, 0.75, 0.2812, 0.5, 0.3438, 0.5, 0.3438, 0.75, 0.3125, 0.75, 0.3125, 0.5, 0.375, 0.5, 0.375, 0.75, 0.3438, 0.75, 0.3438, 0.5, 0.4062, 0.5, 0.4062, 0.75, 0.375, 0.75, 0.375, 0.5, 0.4375, 0.5, 0.4375, 0.75, 0.4062, 0.75, 0.4062, 0.5, 0.4688, 0.5, 0.4688, 0.75, 0.4375, 0.75, 0.4375, 0.5, 0.5, 0.5, 0.5, 0.75, 0.4688, 0.75, 0.4688, 0.5, 0.5312, 0.5, 0.5312, 0.75, 0.5, 0.75, 0.5, 0.5, 0.5625, 0.5, 0.5625, 0.75, 0.5312, 0.75, 0.5312, 0.5, 0.5938, 0.5, 0.5938, 0.75, 0.5625, 0.75, 0.5625, 0.5, 0.625, 0.5, 0.625, 0.75, 0.5938, 0.75, 0.5938, 0.5, 0.6562, 0.5, 0.6562, 0.75, 0.625, 0.75, 0.625, 0.5, 0.6875, 0.5, 0.6875, 0.75, 0.6562, 0.75, 0.6562, 0.5, 0.7188, 0.5, 0.7188, 0.75, 0.6875, 0.75, 0.6875, 0.5, 0.75, 0.5, 0.75, 0.75, 0.7188, 0.75, 0.7188, 0.5, 0.7812, 0.5, 0.7813, 0.75, 0.75, 0.75, 0.75, 0.5, 0.8125, 0.5, 0.8125, 0.75, 0.7813, 0.75, 0.7812, 0.5, 0.8438, 0.5, 0.8438, 0.75, 0.8125, 0.75, 0.8125, 0.5, 0.875, 0.5, 0.875, 0.75, 0.8438, 0.75, 0.8438, 0.5, 0.9062, 0.5, 0.9063, 0.75, 0.875, 0.75, 0.875, 0.5, 0.9375, 0.5, 0.9375, 0.75, 0.9063, 0.75, 0.9062, 0.5, 0.9688, 0.5, 0.9688, 0.75, 0.9375, 0.75, 0.9375, 0.5, 1.0, 0.5, 1.0, 0.75, 0.9688, 0.75, 0.9688, 0.5, 0.03125, 0.75, 0.03125, 0.8774, 0.0, 0.8774, 0.0, 0.75, 0.0625, 0.75, 0.0625, 0.8774, 0.03125, 0.8774, 0.03125, 0.75, 0.09375, 0.75, 0.09375, 0.8774, 0.0625, 0.8774, 0.0625, 0.75, 0.125, 0.75, 0.125, 0.8774, 0.09375, 0.8774, 0.09375, 0.75, 0.1562, 0.75, 0.1562, 0.8774, 0.125, 0.8774, 0.125, 0.75, 0.1875, 0.75, 0.1875, 0.8774, 0.1562, 0.8774, 0.1562, 0.75, 0.2188, 0.75, 0.2188, 0.8774, 0.1875, 0.8774, 0.1875, 0.75, 0.25, 0.75, 0.25, 0.8774, 0.2188, 0.8774, 0.2188, 0.75, 0.2812, 0.75, 0.2812, 0.8774, 0.25, 0.8774, 0.25, 0.75, 0.3125, 0.75, 0.3125, 0.8774, 0.2812, 0.8774, 0.2812, 0.75, 0.3438, 0.75, 0.3438, 0.8774, 0.3125, 0.8774, 0.3125, 0.75, 0.375, 0.75, 0.375, 0.8774, 0.3438, 0.8774, 0.3438, 0.75, 0.4062, 0.75, 0.4062, 0.8774, 0.375, 0.8774, 0.375, 0.75, 0.4375, 0.75, 0.4375, 0.8774, 0.4062, 0.8774, 0.4062, 0.75, 0.4688, 0.75, 0.4688, 0.8774, 0.4375, 0.8774, 0.4375, 0.75, 0.5, 0.75, 0.5, 0.8774, 0.4688, 0.8774, 0.4688, 0.75, 0.5312, 0.75, 0.5312, 0.8774, 0.5, 0.8774, 0.5, 0.75, 0.5625, 0.75, 0.5625, 0.8774, 0.5312, 0.8774, 0.5312, 0.75, 0.5938, 0.75, 0.5937, 0.8774, 0.5625, 0.8774, 0.5625, 0.75, 0.625, 0.75, 0.625, 0.8774, 0.5937, 0.8774, 0.5938, 0.75, 0.6562, 0.75, 0.6562, 0.8774, 0.625, 0.8774, 0.625, 0.75, 0.6875, 0.75, 0.6875, 0.8774, 0.6562, 0.8774, 0.6562, 0.75, 0.7188, 0.75, 0.7188, 0.8774, 0.6875, 0.8774, 0.6875, 0.75, 0.75, 0.75, 0.75, 0.8774, 0.7188, 0.8774, 0.7188, 0.75, 0.7813, 0.75, 0.7813, 0.8774, 0.75, 0.8774, 0.75, 0.75, 0.8125, 0.75, 0.8125, 0.8774, 0.7813, 0.8774, 0.7813, 0.75, 0.8438, 0.75, 0.8438, 0.8774, 0.8125, 0.8774, 0.8125, 0.75, 0.875, 0.75, 0.875, 0.8774, 0.8438, 0.8774, 0.8438, 0.75, 0.9063, 0.75, 0.9062, 0.8774, 0.875, 0.8774, 0.875, 0.75, 0.9375, 0.75, 0.9375, 0.8774, 0.9062, 0.8774, 0.9063, 0.75, 0.9688, 0.75, 0.9688, 0.8774, 0.9375, 0.8774, 0.9375, 0.75, 1.0, 0.75, 1.0, 0.8774, 0.9688, 0.8774, 0.9688, 0.75])
me_cylinder_010.use_remesh_fix_poles = True
me_cylinder_010.use_remesh_preserve_attributes = False
me_cylinder_010.update()
arm_armature = bpy.data.armatures.new('Armature')  # bones are not reproduced

# ---- objects
ob_light = bpy.data.objects.new('Light', light_light)
ob_camera = bpy.data.objects.new('Camera', cam_camera)
ob_hinge_1 = bpy.data.objects.new('Hinge 1', me_cylinder_004)
ob_hinge_2 = bpy.data.objects.new('Hinge 2', me_cylinder_005)
ob_hinge_axis_1 = bpy.data.objects.new('Hinge Axis 1', me_cylinder_006)
ob_hinge_base_1 = bpy.data.objects.new('Hinge Base 1', me_cube_001)
ob_hinge_base_2 = bpy.data.objects.new('Hinge Base 2', me_cube_002)
ob_top_hinge_holder_base = bpy.data.objects.new('Top Hinge Holder Base', me_cube_003)
ob_top_hinge_holder_2 = bpy.data.objects.new('Top Hinge Holder 2', me_cube_005)
ob_top_hinge_holder = bpy.data.objects.new('Top Hinge Holder', me_cube_006)
ob_top_hinge_holder_3_001 = bpy.data.objects.new('Top Hinge Holder 3.001', me_cube_009)
ob_top_hinge_holder_3 = bpy.data.objects.new('Top Hinge Holder 3', me_cube_008)
ob_top_hinge_holder_base_2 = bpy.data.objects.new('Top Hinge Holder Base 2', me_cube_007)
ob_right_arm = bpy.data.objects.new('Right Arm', me_cube_010)
ob_left_arm_001 = bpy.data.objects.new('Left Arm.001', me_cube_011)
ob_arm_middle = bpy.data.objects.new('Arm Middle', me_cube_012)
ob_handle_holder = bpy.data.objects.new('Handle Holder', me_cube_013)
ob_cylinder = bpy.data.objects.new('Cylinder', me_cylinder_010)
ob_armature = bpy.data.objects.new('Armature', arm_armature)

# ---- transforms, parenting, visibility, modifiers, constraints
ob_light.location = (1.536, 0.7193, 2.185)
ob_light.rotation_euler = (0.6503, 0.05522, 1.866)
ob_light.scale = (0.3891, 0.3891, 0.3891)
ob_light.lock_rotations_4d = False
ob_light.empty_display_type = 'ARROWS'
ob_light.color = (0.0, 0.0, 0.0, 0.0)
ob_light.lineart.crease_threshold = 0.0
ob_camera.location = (7.359, -6.926, 4.958)
ob_camera.rotation_euler = (1.109, 0.0, 0.8149)
ob_camera.lock_rotations_4d = False
ob_camera.empty_display_type = 'ARROWS'
ob_camera.color = (0.0, 0.0, 0.0, 0.0)
ob_camera.display_type = 'WIRE'
ob_camera.lineart.crease_threshold = 0.0
ob_hinge_1.location = (-0.09852, 1.452, 0.06178)
ob_hinge_1.rotation_euler = (1.571, 0.1965, 1.571)
ob_hinge_1.scale = (0.3891, 0.3891, 0.3891)
ob_hinge_2.location = (0.6579, 1.452, 0.06178)
ob_hinge_2.rotation_euler = (1.571, 0.1965, 1.571)
ob_hinge_2.scale = (0.3891, 0.3891, 0.3891)
ob_hinge_axis_1.parent = ob_armature
ob_hinge_axis_1.matrix_parent_inverse = Matrix(((1.0, 0.0, -0.0, 0.5293), (0.0, -4.371e-08, 1.0, -0.5077), (0.0, -1.0, -4.371e-08, 1.454), (-0.0, 0.0, -0.0, 1.0)))
ob_hinge_axis_1.location = (-0.0645, 1.453, 0.5084)
ob_hinge_axis_1.rotation_euler = (-0.0, 1.571, 0.0)
ob_hinge_axis_1.scale = (0.04533, 0.04533, 0.4649)
_vg = ob_hinge_axis_1.vertex_groups.new(name='Bone')
_vg.add([0, 1, 2, 3, 4, 5, 6, 7, 8, 9, 10, 11, 12, 13, 14, 15, 16, 17, 18, 19, 20, 21, 22, 23, 24, 25, 26, 27, 28, 29, 30, 31, 32, 33, 34, 35, 36, 37, 38, 39, 40, 41, 42, 43, 44, 45, 46, 47, 48, 49, 50, 51, 52, 53, 54, 55, 56, 57, 58, 59, 60, 61, 62, 63], 1.0, 'REPLACE')
_m = ob_hinge_axis_1.modifiers.new('Armature', 'ARMATURE')
_m.object = ob_armature
ob_hinge_base_1.location = (0.3022, 1.445, 0.03582)
ob_hinge_base_1.scale = (0.1674, 0.3874, 0.02437)
ob_hinge_base_1.lock_rotations_4d = False
ob_hinge_base_1.empty_display_type = 'ARROWS'
ob_hinge_base_1.lineart.crease_threshold = 0.0
ob_hinge_base_2.location = (-0.4413, 1.445, 0.03582)
ob_hinge_base_2.scale = (0.1674, 0.3874, 0.02437)
ob_hinge_base_2.lock_rotations_4d = False
ob_hinge_base_2.empty_display_type = 'ARROWS'
ob_hinge_base_2.lineart.crease_threshold = 0.0
ob_top_hinge_holder_base.location = (-0.3633, -0.8588, 0.03582)
ob_top_hinge_holder_base.scale = (0.1674, 0.3874, 0.02437)
ob_top_hinge_holder_base.lock_rotations_4d = False
ob_top_hinge_holder_base.empty_display_type = 'ARROWS'
ob_top_hinge_holder_base.lineart.crease_threshold = 0.0
ob_top_hinge_holder_2.location = (-0.289, -0.8555, 0.143)
ob_top_hinge_holder_2.scale = (0.08578, 0.3498, 0.08578)
ob_top_hinge_holder.location = (-0.346, -0.8555, 0.143)
ob_top_hinge_holder.rotation_euler = (0.0, -0.0, 6286.0)
ob_top_hinge_holder.scale = (0.08578, 0.3498, 0.08578)
ob_top_hinge_holder_3_001.location = (0.2166, -0.8555, 0.143)
ob_top_hinge_holder_3_001.scale = (0.08578, 0.3498, 0.08578)
ob_top_hinge_holder_3.location = (0.1596, -0.8555, 0.143)
ob_top_hinge_holder_3.rotation_euler = (0.0, -0.0, 6286.0)
ob_top_hinge_holder_3.scale = (0.08578, 0.3498, 0.08578)
ob_top_hinge_holder_base_2.location = (0.1423, -0.8588, 0.03582)
ob_top_hinge_holder_base_2.scale = (0.1674, 0.3874, 0.02437)
ob_top_hinge_holder_base_2.lock_rotations_4d = False
ob_top_hinge_holder_base_2.empty_display_type = 'ARROWS'
ob_top_hinge_holder_base_2.lineart.crease_threshold = 0.0
ob_right_arm.parent = ob_armature
ob_right_arm.matrix_parent_inverse = Matrix(((1.0, 0.0, -0.0, 0.5293), (0.0, -4.371e-08, 1.0, -0.5077), (0.0, -1.0, -4.371e-08, 1.454), (-0.0, 0.0, -0.0, 1.0)))
ob_right_arm.location = (-0.5293, 1.454, 0.5077)
ob_right_arm.scale = (0.3891, 0.3891, 0.456)
_vg = ob_right_arm.vertex_groups.new(name='Bone')
_vg.add([0, 1, 2, 3, 4, 5, 6, 7], 1.0, 'REPLACE')
_m = ob_right_arm.modifiers.new('Armature', 'ARMATURE')
_m.object = ob_armature
ob_left_arm_001.parent = ob_armature
ob_left_arm_001.matrix_parent_inverse = Matrix(((1.0, 0.0, -0.0, 0.5293), (0.0, -4.371e-08, 1.0, -0.5077), (0.0, -1.0, -4.371e-08, 1.454), (-0.0, 0.0, -0.0, 1.0)))
ob_left_arm_001.location = (-0.5293, 1.454, 0.5077)
ob_left_arm_001.scale = (0.3891, 0.3891, 0.456)
_vg = ob_left_arm_001.vertex_groups.new(name='Bone')
_vg.add([0, 1, 2, 3, 4, 5, 6, 7], 1.0, 'REPLACE')
_m = ob_left_arm_001.modifiers.new('Armature', 'ARMATURE')
_m.object = ob_armature
ob_arm_middle.parent = ob_armature
ob_arm_middle.matrix_parent_inverse = Matrix(((1.0, 0.0, -0.0, 0.5293), (0.0, -4.371e-08, 1.0, -0.5077), (0.0, -1.0, -4.371e-08, 1.454), (-0.0, 0.0, -0.0, 1.0)))
ob_arm_middle.location = (-0.136, -1.671, 0.1971)
ob_arm_middle.rotation_euler = (0.02529, -0.0001316, 1.567)
ob_arm_middle.scale = (0.3891, 0.1035, 0.456)
_vg = ob_arm_middle.vertex_groups.new(name='Bone')
_vg.add([0, 1, 2, 3, 4, 5, 6, 7], 1.0, 'REPLACE')
_m = ob_arm_middle.modifiers.new('Armature', 'ARMATURE')
_m.object = ob_armature
ob_handle_holder.parent = ob_armature
ob_handle_holder.matrix_parent_inverse = Matrix(((1.0, 0.0, -0.0, 0.5293), (0.0, -4.371e-08, 1.0, -0.5077), (0.0, -1.0, -4.371e-08, 1.454), (-0.0, 0.0, -0.0, 1.0)))
ob_handle_holder.location = (-0.136, -1.732, 0.187)
ob_handle_holder.rotation_euler = (0.02529, -0.0001316, 1.567)
ob_handle_holder.scale = (0.3891, 0.1035, 0.456)
_vg = ob_handle_holder.vertex_groups.new(name='Bone')
_vg.add([0, 1, 2, 3, 4, 5, 6, 7], 1.0, 'REPLACE')
_m = ob_handle_holder.modifiers.new('Armature', 'ARMATURE')
_m.object = ob_armature
ob_cylinder.parent = ob_armature
ob_cylinder.matrix_parent_inverse = Matrix(((1.0, 0.0, -0.0, 0.5293), (0.0, -4.371e-08, 1.0, -0.5077), (0.0, -1.0, -4.371e-08, 1.454), (-0.0, 0.0, -0.0, 1.0)))
ob_cylinder.location = (-0.06799, -1.675, 0.5145)
ob_cylinder.rotation_euler = (1.571, -0.0, 0.0)
ob_cylinder.scale = (0.1108, 0.1108, 0.1108)
_vg = ob_cylinder.vertex_groups.new(name='Bone')
_vg.add([0, 1, 2, 3, 4, 5, 6, 7, 8, 9, 10, 11, 12, 13, 14, 15, 16, 17, 18, 19, 20, 21, 22, 23, 24, 25, 26, 27, 28, 29, 30, 31, 32, 33, 34, 35, 36, 37, 38, 39, 40, 41, 42, 43, 44, 45, 46, 47, 48, 49, 50, 51, 52, 53, 54, 55, 56, 57, 58, 59, 60, 61, 62, 63, 64, 65, 66, 67, 68, 69, 70, 71, 72, 73, 74, 75, 76, 77, 78, 79, 80, 81, 82, 83, 84, 85, 86, 87, 88, 89, 90, 91, 92, 93, 94, 95, 96, 97, 98, 99, 100, 101, 102, 103, 104, 105, 106, 107, 108, 109, 110, 111, 112, 113, 114, 115, 116, 117, 118, 119, 120, 121, 122, 123, 124, 125, 126, 127], 1.0, 'REPLACE')
_m = ob_cylinder.modifiers.new('Armature', 'ARMATURE')
_m.object = ob_armature
ob_armature.location = (-0.5293, 1.454, 0.2671)
ob_armature.rotation_euler = (1.571, -0.0, 0.0)

# ---- collection membership
col_collection.objects.link(ob_light)
col_collection.objects.link(ob_camera)
col_collection.objects.link(ob_hinge_1)
col_collection.objects.link(ob_hinge_2)
col_collection.objects.link(ob_hinge_axis_1)
col_collection.objects.link(ob_hinge_base_1)
col_collection.objects.link(ob_hinge_base_2)
col_collection.objects.link(ob_top_hinge_holder_base)
col_collection.objects.link(ob_top_hinge_holder_2)
col_collection.objects.link(ob_top_hinge_holder)
col_collection.objects.link(ob_top_hinge_holder_3_001)
col_collection.objects.link(ob_top_hinge_holder_3)
col_collection.objects.link(ob_top_hinge_holder_base_2)
col_collection.objects.link(ob_right_arm)
col_collection.objects.link(ob_left_arm_001)
col_collection.objects.link(ob_arm_middle)
col_collection.objects.link(ob_handle_holder)
col_collection.objects.link(ob_cylinder)
col_collection.objects.link(ob_armature)

# ---- scene / render settings (as saved in the file)
scene.camera = ob_camera
scene.frame_start = 1; scene.frame_end = 250; scene.frame_set(1)
scene.render.engine = 'BLENDER_EEVEE_NEXT'
scene.cycles.use_denoising = False
scene.cycles.samples = 128
scene.cycles.sampling_pattern = 'TABULATED_SOBOL'
scene.cycles.use_adaptive_sampling = False
scene.cycles.use_light_tree = False
scene.view_settings.view_transform = 'Filmic'
bpy.context.view_layer.update()
